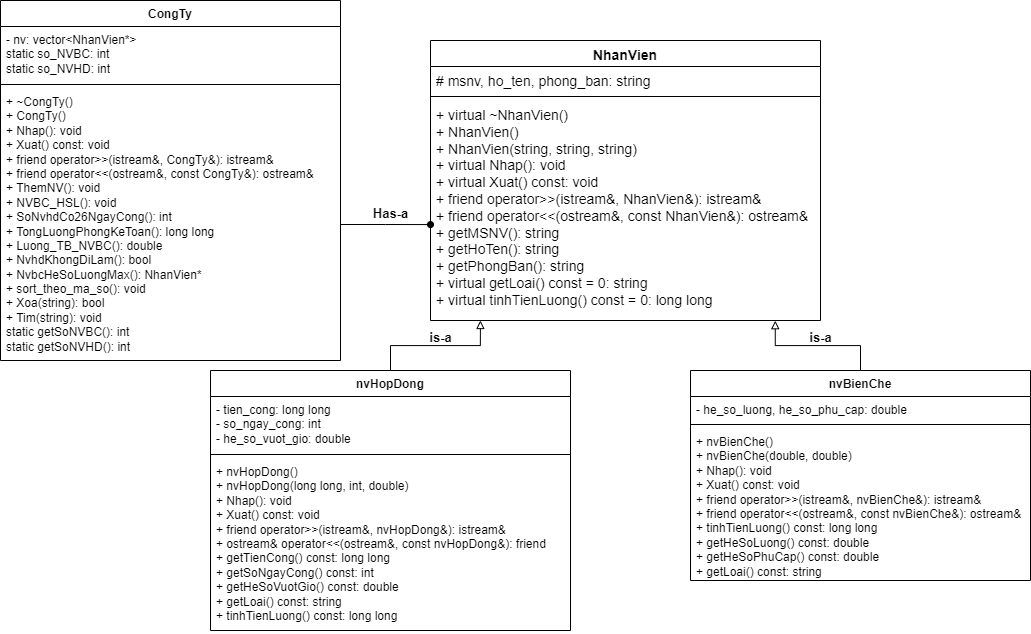

The diagram above was exported from draw.io. Its source (the exported page's mxGraphModel, read from the mxfile embedded in the PNG):
<mxGraphModel dx="2072" dy="798" grid="1" gridSize="10" guides="1" tooltips="1" connect="1" arrows="1" fold="1" page="1" pageScale="1" pageWidth="850" pageHeight="1100" math="0" shadow="0">
  <root>
    <mxCell id="0" />
    <mxCell id="1" parent="0" />
    <mxCell id="4Pyu4C_qCiJ8F39y38ni-1" value="NhanVien" style="swimlane;fontStyle=1;align=center;verticalAlign=top;childLayout=stackLayout;horizontal=1;startSize=26;horizontalStack=0;resizeParent=1;resizeParentMax=0;resizeLast=0;collapsible=1;marginBottom=0;whiteSpace=wrap;html=1;fontSize=14;" vertex="1" parent="1">
      <mxGeometry x="200" y="240" width="390" height="280" as="geometry" />
    </mxCell>
    <mxCell id="4Pyu4C_qCiJ8F39y38ni-2" value="# msnv, ho_ten, phong_ban: string&amp;nbsp;" style="text;strokeColor=none;fillColor=none;align=left;verticalAlign=top;spacingLeft=4;spacingRight=4;overflow=hidden;rotatable=0;points=[[0,0.5],[1,0.5]];portConstraint=eastwest;whiteSpace=wrap;html=1;fontSize=14;" vertex="1" parent="4Pyu4C_qCiJ8F39y38ni-1">
      <mxGeometry y="26" width="390" height="26" as="geometry" />
    </mxCell>
    <mxCell id="4Pyu4C_qCiJ8F39y38ni-3" value="" style="line;strokeWidth=1;fillColor=none;align=left;verticalAlign=middle;spacingTop=-1;spacingLeft=3;spacingRight=3;rotatable=0;labelPosition=right;points=[];portConstraint=eastwest;strokeColor=inherit;fontSize=14;" vertex="1" parent="4Pyu4C_qCiJ8F39y38ni-1">
      <mxGeometry y="52" width="390" height="8" as="geometry" />
    </mxCell>
    <mxCell id="4Pyu4C_qCiJ8F39y38ni-4" value="&lt;div&gt;+ virtual ~NhanVien()&lt;/div&gt;&lt;div&gt;+ NhanVien()&lt;/div&gt;&lt;div&gt;+ NhanVien(string, string, string)&lt;/div&gt;&lt;div&gt;+ virtual Nhap():&amp;nbsp;&lt;span style=&quot;background-color: transparent; color: light-dark(rgb(0, 0, 0), rgb(255, 255, 255));&quot;&gt;void&lt;/span&gt;&lt;span style=&quot;background-color: transparent; color: light-dark(rgb(0, 0, 0), rgb(255, 255, 255));&quot;&gt;&amp;nbsp;&lt;/span&gt;&lt;/div&gt;&lt;div&gt;+ virtual Xuat() const:&amp;nbsp;&lt;span style=&quot;background-color: transparent; color: light-dark(rgb(0, 0, 0), rgb(255, 255, 255));&quot;&gt;void&lt;/span&gt;&lt;span style=&quot;background-color: transparent; color: light-dark(rgb(0, 0, 0), rgb(255, 255, 255));&quot;&gt;&amp;nbsp;&lt;/span&gt;&lt;/div&gt;&lt;div&gt;+ friend operator&amp;gt;&amp;gt;(istream&amp;amp;, NhanVien&amp;amp;):&amp;nbsp;&lt;span style=&quot;background-color: transparent; color: light-dark(rgb(0, 0, 0), rgb(255, 255, 255));&quot;&gt;istream&amp;amp;&lt;/span&gt;&lt;span style=&quot;background-color: transparent; color: light-dark(rgb(0, 0, 0), rgb(255, 255, 255));&quot;&gt;&amp;nbsp;&lt;/span&gt;&lt;/div&gt;&lt;div&gt;+ friend operator&amp;lt;&amp;lt;(ostream&amp;amp;, const NhanVien&amp;amp;):&amp;nbsp;&lt;span style=&quot;background-color: transparent; color: light-dark(rgb(0, 0, 0), rgb(255, 255, 255));&quot;&gt;ostream&amp;amp;&lt;/span&gt;&lt;span style=&quot;background-color: transparent; color: light-dark(rgb(0, 0, 0), rgb(255, 255, 255));&quot;&gt;&amp;nbsp;&lt;/span&gt;&lt;/div&gt;&lt;div&gt;+ getMSNV():&amp;nbsp;&lt;span style=&quot;background-color: transparent; color: light-dark(rgb(0, 0, 0), rgb(255, 255, 255));&quot;&gt;string&lt;/span&gt;&lt;/div&gt;&lt;div&gt;+ getHoTen():&amp;nbsp;&lt;span style=&quot;background-color: transparent; color: light-dark(rgb(0, 0, 0), rgb(255, 255, 255));&quot;&gt;string&lt;/span&gt;&lt;/div&gt;&lt;div&gt;+ getPhongBan():&amp;nbsp;&lt;span style=&quot;background-color: transparent; color: light-dark(rgb(0, 0, 0), rgb(255, 255, 255));&quot;&gt;string&lt;/span&gt;&lt;span style=&quot;background-color: transparent; color: light-dark(rgb(0, 0, 0), rgb(255, 255, 255));&quot;&gt;&amp;nbsp;&lt;/span&gt;&lt;/div&gt;&lt;div&gt;+ virtual getLoai() const = 0:&amp;nbsp;&lt;span style=&quot;background-color: transparent; color: light-dark(rgb(0, 0, 0), rgb(255, 255, 255));&quot;&gt;string&lt;/span&gt;&lt;/div&gt;&lt;div&gt;+ virtual tinhTienLuong() const = 0:&amp;nbsp;&lt;span style=&quot;background-color: transparent; color: light-dark(rgb(0, 0, 0), rgb(255, 255, 255));&quot;&gt;long long&lt;/span&gt;&lt;span style=&quot;background-color: transparent; color: light-dark(rgb(0, 0, 0), rgb(255, 255, 255));&quot;&gt;&amp;nbsp;&lt;/span&gt;&lt;/div&gt;" style="text;strokeColor=none;fillColor=none;align=left;verticalAlign=top;spacingLeft=4;spacingRight=4;overflow=hidden;rotatable=0;points=[[0,0.5],[1,0.5]];portConstraint=eastwest;whiteSpace=wrap;html=1;fontSize=14;" vertex="1" parent="4Pyu4C_qCiJ8F39y38ni-1">
      <mxGeometry y="60" width="390" height="220" as="geometry" />
    </mxCell>
    <mxCell id="4Pyu4C_qCiJ8F39y38ni-9" value="nvBienChe" style="swimlane;fontStyle=1;align=center;verticalAlign=top;childLayout=stackLayout;horizontal=1;startSize=26;horizontalStack=0;resizeParent=1;resizeParentMax=0;resizeLast=0;collapsible=1;marginBottom=0;whiteSpace=wrap;html=1;" vertex="1" parent="1">
      <mxGeometry x="460" y="570" width="340" height="210" as="geometry" />
    </mxCell>
    <mxCell id="4Pyu4C_qCiJ8F39y38ni-10" value="- he_so_luong, he_so_phu_cap: double&amp;nbsp;" style="text;strokeColor=none;fillColor=none;align=left;verticalAlign=top;spacingLeft=4;spacingRight=4;overflow=hidden;rotatable=0;points=[[0,0.5],[1,0.5]];portConstraint=eastwest;whiteSpace=wrap;html=1;" vertex="1" parent="4Pyu4C_qCiJ8F39y38ni-9">
      <mxGeometry y="26" width="340" height="24" as="geometry" />
    </mxCell>
    <mxCell id="4Pyu4C_qCiJ8F39y38ni-11" value="" style="line;strokeWidth=1;fillColor=none;align=left;verticalAlign=middle;spacingTop=-1;spacingLeft=3;spacingRight=3;rotatable=0;labelPosition=right;points=[];portConstraint=eastwest;strokeColor=inherit;" vertex="1" parent="4Pyu4C_qCiJ8F39y38ni-9">
      <mxGeometry y="50" width="340" height="8" as="geometry" />
    </mxCell>
    <mxCell id="4Pyu4C_qCiJ8F39y38ni-12" value="&lt;div&gt;+ nvBienChe()&lt;/div&gt;&lt;div&gt;+ nvBienChe(double, double)&lt;/div&gt;&lt;div&gt;+ Nhap():&amp;nbsp;&lt;span style=&quot;background-color: transparent; color: light-dark(rgb(0, 0, 0), rgb(255, 255, 255));&quot;&gt;void&lt;/span&gt;&lt;/div&gt;&lt;div&gt;+ Xuat() const:&amp;nbsp;&lt;span style=&quot;background-color: transparent; color: light-dark(rgb(0, 0, 0), rgb(255, 255, 255));&quot;&gt;void&lt;/span&gt;&lt;/div&gt;&lt;div&gt;+ friend operator&amp;gt;&amp;gt;(istream&amp;amp;, nvBienChe&amp;amp;):&lt;span style=&quot;background-color: transparent; color: light-dark(rgb(0, 0, 0), rgb(255, 255, 255));&quot;&gt;&amp;nbsp;&lt;/span&gt;&lt;span style=&quot;background-color: transparent; color: light-dark(rgb(0, 0, 0), rgb(255, 255, 255));&quot;&gt;istream&amp;amp;&lt;/span&gt;&lt;/div&gt;&lt;div&gt;+ friend operator&amp;lt;&amp;lt;(ostream&amp;amp;, const nvBienChe&amp;amp;):&amp;nbsp;&lt;span style=&quot;background-color: transparent; color: light-dark(rgb(0, 0, 0), rgb(255, 255, 255));&quot;&gt;ostream&amp;amp;&lt;/span&gt;&lt;/div&gt;&lt;div&gt;+ tinhTienLuong() const:&amp;nbsp;&lt;span style=&quot;background-color: transparent; color: light-dark(rgb(0, 0, 0), rgb(255, 255, 255));&quot;&gt;long long&lt;/span&gt;&lt;span style=&quot;background-color: transparent; color: light-dark(rgb(0, 0, 0), rgb(255, 255, 255));&quot;&gt;&amp;nbsp;&lt;/span&gt;&lt;/div&gt;&lt;div&gt;+ getHeSoLuong() const:&amp;nbsp;&lt;span style=&quot;background-color: transparent; color: light-dark(rgb(0, 0, 0), rgb(255, 255, 255));&quot;&gt;double&lt;/span&gt;&lt;/div&gt;&lt;div&gt;+ getHeSoPhuCap() const:&amp;nbsp;&lt;span style=&quot;background-color: transparent; color: light-dark(rgb(0, 0, 0), rgb(255, 255, 255));&quot;&gt;double&lt;/span&gt;&lt;span style=&quot;background-color: transparent; color: light-dark(rgb(0, 0, 0), rgb(255, 255, 255));&quot;&gt;&amp;nbsp;&lt;/span&gt;&lt;/div&gt;&lt;div&gt;+ getLoai() const:&amp;nbsp;&lt;span style=&quot;background-color: transparent; color: light-dark(rgb(0, 0, 0), rgb(255, 255, 255));&quot;&gt;string&lt;/span&gt;&lt;span style=&quot;background-color: transparent; color: light-dark(rgb(0, 0, 0), rgb(255, 255, 255));&quot;&gt;&amp;nbsp;&lt;/span&gt;&lt;/div&gt;" style="text;strokeColor=none;fillColor=none;align=left;verticalAlign=top;spacingLeft=4;spacingRight=4;overflow=hidden;rotatable=0;points=[[0,0.5],[1,0.5]];portConstraint=eastwest;whiteSpace=wrap;html=1;" vertex="1" parent="4Pyu4C_qCiJ8F39y38ni-9">
      <mxGeometry y="58" width="340" height="152" as="geometry" />
    </mxCell>
    <mxCell id="4Pyu4C_qCiJ8F39y38ni-14" value="nvHopDong" style="swimlane;fontStyle=1;align=center;verticalAlign=top;childLayout=stackLayout;horizontal=1;startSize=26;horizontalStack=0;resizeParent=1;resizeParentMax=0;resizeLast=0;collapsible=1;marginBottom=0;whiteSpace=wrap;html=1;" vertex="1" parent="1">
      <mxGeometry x="-20" y="570" width="360" height="260" as="geometry" />
    </mxCell>
    <mxCell id="4Pyu4C_qCiJ8F39y38ni-15" value="&lt;div&gt;- tien_cong: l&lt;span style=&quot;background-color: transparent; color: light-dark(rgb(0, 0, 0), rgb(255, 255, 255));&quot;&gt;ong long&lt;/span&gt;&lt;span style=&quot;background-color: transparent; color: light-dark(rgb(0, 0, 0), rgb(255, 255, 255));&quot;&gt;&amp;nbsp;&lt;/span&gt;&lt;/div&gt;&lt;div&gt;- so_ngay_cong:&amp;nbsp;&lt;span style=&quot;background-color: transparent; color: light-dark(rgb(0, 0, 0), rgb(255, 255, 255));&quot;&gt;int&lt;/span&gt;&lt;/div&gt;&lt;div&gt;- he_so_vuot_gio:&amp;nbsp;&lt;span style=&quot;background-color: transparent; color: light-dark(rgb(0, 0, 0), rgb(255, 255, 255));&quot;&gt;double&lt;/span&gt;&lt;/div&gt;" style="text;strokeColor=none;fillColor=none;align=left;verticalAlign=top;spacingLeft=4;spacingRight=4;overflow=hidden;rotatable=0;points=[[0,0.5],[1,0.5]];portConstraint=eastwest;whiteSpace=wrap;html=1;" vertex="1" parent="4Pyu4C_qCiJ8F39y38ni-14">
      <mxGeometry y="26" width="360" height="54" as="geometry" />
    </mxCell>
    <mxCell id="4Pyu4C_qCiJ8F39y38ni-16" value="" style="line;strokeWidth=1;fillColor=none;align=left;verticalAlign=middle;spacingTop=-1;spacingLeft=3;spacingRight=3;rotatable=0;labelPosition=right;points=[];portConstraint=eastwest;strokeColor=inherit;" vertex="1" parent="4Pyu4C_qCiJ8F39y38ni-14">
      <mxGeometry y="80" width="360" height="8" as="geometry" />
    </mxCell>
    <mxCell id="4Pyu4C_qCiJ8F39y38ni-17" value="&lt;div&gt;+ nvHopDong()&lt;/div&gt;&lt;div&gt;+ nvHopDong(long long, int, double)&lt;/div&gt;&lt;div&gt;+ Nhap():&amp;nbsp;&lt;span style=&quot;background-color: transparent; color: light-dark(rgb(0, 0, 0), rgb(255, 255, 255));&quot;&gt;void&lt;/span&gt;&lt;span style=&quot;background-color: transparent; color: light-dark(rgb(0, 0, 0), rgb(255, 255, 255));&quot;&gt;&amp;nbsp;&lt;/span&gt;&lt;/div&gt;&lt;div&gt;+ Xuat() const:&amp;nbsp;&lt;span style=&quot;background-color: transparent; color: light-dark(rgb(0, 0, 0), rgb(255, 255, 255));&quot;&gt;void&lt;/span&gt;&lt;/div&gt;&lt;div&gt;+ friend operator&amp;gt;&amp;gt;(istream&amp;amp;, nvHopDong&amp;amp;):&amp;nbsp;&lt;span style=&quot;background-color: transparent; color: light-dark(rgb(0, 0, 0), rgb(255, 255, 255));&quot;&gt;istream&amp;amp;&lt;/span&gt;&lt;span style=&quot;background-color: transparent; color: light-dark(rgb(0, 0, 0), rgb(255, 255, 255));&quot;&gt;&amp;nbsp;&lt;/span&gt;&lt;/div&gt;&lt;div&gt;+ ostream&amp;amp; operator&amp;lt;&amp;lt;(ostream&amp;amp;, const nvHopDong&amp;amp;):&amp;nbsp;&lt;span style=&quot;background-color: transparent; color: light-dark(rgb(0, 0, 0), rgb(255, 255, 255));&quot;&gt;friend&lt;/span&gt;&lt;span style=&quot;background-color: transparent; color: light-dark(rgb(0, 0, 0), rgb(255, 255, 255));&quot;&gt;&amp;nbsp;&lt;/span&gt;&lt;/div&gt;&lt;div&gt;+ getTienCong() const:&amp;nbsp;&lt;span style=&quot;background-color: transparent; color: light-dark(rgb(0, 0, 0), rgb(255, 255, 255));&quot;&gt;long long&lt;/span&gt;&lt;/div&gt;&lt;div&gt;+ getSoNgayCong() const:&amp;nbsp;&lt;span style=&quot;background-color: transparent; color: light-dark(rgb(0, 0, 0), rgb(255, 255, 255));&quot;&gt;int&lt;/span&gt;&lt;span style=&quot;background-color: transparent; color: light-dark(rgb(0, 0, 0), rgb(255, 255, 255));&quot;&gt;&amp;nbsp;&lt;/span&gt;&lt;/div&gt;&lt;div&gt;+ getHeSoVuotGio() const:&amp;nbsp;&lt;span style=&quot;background-color: transparent; color: light-dark(rgb(0, 0, 0), rgb(255, 255, 255));&quot;&gt;double&lt;/span&gt;&lt;span style=&quot;background-color: transparent; color: light-dark(rgb(0, 0, 0), rgb(255, 255, 255));&quot;&gt;&amp;nbsp;&lt;/span&gt;&lt;/div&gt;&lt;div&gt;+ getLoai() const:&amp;nbsp;&lt;span style=&quot;background-color: transparent; color: light-dark(rgb(0, 0, 0), rgb(255, 255, 255));&quot;&gt;string&lt;/span&gt;&lt;/div&gt;&lt;div&gt;+ tinhTienLuong() const:&amp;nbsp;&lt;span style=&quot;background-color: transparent; color: light-dark(rgb(0, 0, 0), rgb(255, 255, 255));&quot;&gt;long long&lt;/span&gt;&lt;span style=&quot;background-color: transparent; color: light-dark(rgb(0, 0, 0), rgb(255, 255, 255));&quot;&gt;&amp;nbsp;&lt;/span&gt;&lt;/div&gt;" style="text;strokeColor=none;fillColor=none;align=left;verticalAlign=top;spacingLeft=4;spacingRight=4;overflow=hidden;rotatable=0;points=[[0,0.5],[1,0.5]];portConstraint=eastwest;whiteSpace=wrap;html=1;" vertex="1" parent="4Pyu4C_qCiJ8F39y38ni-14">
      <mxGeometry y="88" width="360" height="172" as="geometry" />
    </mxCell>
    <mxCell id="4Pyu4C_qCiJ8F39y38ni-18" style="edgeStyle=orthogonalEdgeStyle;rounded=0;orthogonalLoop=1;jettySize=auto;html=1;entryX=0.128;entryY=1;entryDx=0;entryDy=0;entryPerimeter=0;endArrow=block;endFill=0;" edge="1" parent="1" source="4Pyu4C_qCiJ8F39y38ni-14" target="4Pyu4C_qCiJ8F39y38ni-4">
      <mxGeometry relative="1" as="geometry">
        <Array as="points">
          <mxPoint x="160" y="545" />
          <mxPoint x="250" y="545" />
        </Array>
      </mxGeometry>
    </mxCell>
    <mxCell id="4Pyu4C_qCiJ8F39y38ni-24" style="edgeStyle=orthogonalEdgeStyle;rounded=0;orthogonalLoop=1;jettySize=auto;html=1;entryX=0.884;entryY=1.001;entryDx=0;entryDy=0;entryPerimeter=0;endArrow=block;endFill=0;" edge="1" parent="1" source="4Pyu4C_qCiJ8F39y38ni-9" target="4Pyu4C_qCiJ8F39y38ni-4">
      <mxGeometry relative="1" as="geometry" />
    </mxCell>
    <mxCell id="4Pyu4C_qCiJ8F39y38ni-26" value="&lt;font style=&quot;font-size: 13px;&quot;&gt;is-a&lt;/font&gt;" style="text;align=center;fontStyle=1;verticalAlign=middle;spacingLeft=3;spacingRight=3;strokeColor=none;rotatable=0;points=[[0,0.5],[1,0.5]];portConstraint=eastwest;html=1;" vertex="1" parent="1">
      <mxGeometry x="550" y="524" width="80" height="26" as="geometry" />
    </mxCell>
    <mxCell id="4Pyu4C_qCiJ8F39y38ni-27" value="&lt;font style=&quot;font-size: 13px;&quot;&gt;is-a&lt;/font&gt;" style="text;align=center;fontStyle=1;verticalAlign=middle;spacingLeft=3;spacingRight=3;strokeColor=none;rotatable=0;points=[[0,0.5],[1,0.5]];portConstraint=eastwest;html=1;" vertex="1" parent="1">
      <mxGeometry x="170" y="524" width="80" height="26" as="geometry" />
    </mxCell>
    <mxCell id="4Pyu4C_qCiJ8F39y38ni-28" value="CongTy" style="swimlane;fontStyle=1;align=center;verticalAlign=top;childLayout=stackLayout;horizontal=1;startSize=26;horizontalStack=0;resizeParent=1;resizeParentMax=0;resizeLast=0;collapsible=1;marginBottom=0;whiteSpace=wrap;html=1;" vertex="1" parent="1">
      <mxGeometry x="-230" y="200" width="340" height="360" as="geometry" />
    </mxCell>
    <mxCell id="4Pyu4C_qCiJ8F39y38ni-29" value="&lt;div&gt;- nv:&amp;nbsp;&lt;span style=&quot;background-color: transparent; color: light-dark(rgb(0, 0, 0), rgb(255, 255, 255));&quot;&gt;vector&amp;lt;NhanVien*&amp;gt;&lt;/span&gt;&lt;/div&gt;&lt;div&gt;static so_NVBC:&lt;span style=&quot;background-color: transparent; color: light-dark(rgb(0, 0, 0), rgb(255, 255, 255));&quot;&gt;&amp;nbsp;&lt;/span&gt;&lt;span style=&quot;background-color: transparent; color: light-dark(rgb(0, 0, 0), rgb(255, 255, 255));&quot;&gt;int&lt;/span&gt;&lt;span style=&quot;background-color: transparent; color: light-dark(rgb(0, 0, 0), rgb(255, 255, 255));&quot;&gt;&amp;nbsp;&lt;/span&gt;&lt;/div&gt;&lt;div&gt;static so_NVHD:&amp;nbsp;&lt;span style=&quot;background-color: transparent; color: light-dark(rgb(0, 0, 0), rgb(255, 255, 255));&quot;&gt;int&lt;/span&gt;&lt;span style=&quot;background-color: transparent; color: light-dark(rgb(0, 0, 0), rgb(255, 255, 255));&quot;&gt;&amp;nbsp;&lt;/span&gt;&lt;/div&gt;" style="text;strokeColor=none;fillColor=none;align=left;verticalAlign=top;spacingLeft=4;spacingRight=4;overflow=hidden;rotatable=0;points=[[0,0.5],[1,0.5]];portConstraint=eastwest;whiteSpace=wrap;html=1;" vertex="1" parent="4Pyu4C_qCiJ8F39y38ni-28">
      <mxGeometry y="26" width="340" height="54" as="geometry" />
    </mxCell>
    <mxCell id="4Pyu4C_qCiJ8F39y38ni-30" value="" style="line;strokeWidth=1;fillColor=none;align=left;verticalAlign=middle;spacingTop=-1;spacingLeft=3;spacingRight=3;rotatable=0;labelPosition=right;points=[];portConstraint=eastwest;strokeColor=inherit;" vertex="1" parent="4Pyu4C_qCiJ8F39y38ni-28">
      <mxGeometry y="80" width="340" height="8" as="geometry" />
    </mxCell>
    <mxCell id="4Pyu4C_qCiJ8F39y38ni-31" value="&lt;div&gt;+ ~CongTy()&lt;/div&gt;&lt;div&gt;+ CongTy()&lt;/div&gt;&lt;div&gt;+ Nhap():&amp;nbsp;&lt;span style=&quot;background-color: transparent; color: light-dark(rgb(0, 0, 0), rgb(255, 255, 255));&quot;&gt;void&lt;/span&gt;&lt;/div&gt;&lt;div&gt;+ Xuat() const:&amp;nbsp;&lt;span style=&quot;background-color: transparent; color: light-dark(rgb(0, 0, 0), rgb(255, 255, 255));&quot;&gt;void&lt;/span&gt;&lt;/div&gt;&lt;div&gt;+ friend operator&amp;gt;&amp;gt;(istream&amp;amp;, CongTy&amp;amp;):&amp;nbsp;&lt;span style=&quot;background-color: transparent; color: light-dark(rgb(0, 0, 0), rgb(255, 255, 255));&quot;&gt;istream&amp;amp;&lt;/span&gt;&lt;span style=&quot;background-color: transparent; color: light-dark(rgb(0, 0, 0), rgb(255, 255, 255));&quot;&gt;&amp;nbsp;&lt;/span&gt;&lt;/div&gt;&lt;div&gt;+ friend operator&amp;lt;&amp;lt;(ostream&amp;amp;, const CongTy&amp;amp;):&amp;nbsp;&lt;span style=&quot;background-color: transparent; color: light-dark(rgb(0, 0, 0), rgb(255, 255, 255));&quot;&gt;ostream&amp;amp;&lt;/span&gt;&lt;/div&gt;&lt;div&gt;+ ThemNV():&amp;nbsp;&lt;span style=&quot;background-color: transparent; color: light-dark(rgb(0, 0, 0), rgb(255, 255, 255));&quot;&gt;void&lt;/span&gt;&lt;span style=&quot;background-color: transparent; color: light-dark(rgb(0, 0, 0), rgb(255, 255, 255));&quot;&gt;&amp;nbsp;&lt;/span&gt;&lt;/div&gt;&lt;div&gt;+ NVBC_HSL():&amp;nbsp;&lt;span style=&quot;background-color: transparent; color: light-dark(rgb(0, 0, 0), rgb(255, 255, 255));&quot;&gt;void&lt;/span&gt;&lt;span style=&quot;background-color: transparent; color: light-dark(rgb(0, 0, 0), rgb(255, 255, 255));&quot;&gt;&amp;nbsp;&lt;/span&gt;&lt;/div&gt;&lt;div&gt;+ SoNvhdCo26NgayCong():&amp;nbsp;&lt;span style=&quot;background-color: transparent; color: light-dark(rgb(0, 0, 0), rgb(255, 255, 255));&quot;&gt;int&lt;/span&gt;&lt;span style=&quot;background-color: transparent; color: light-dark(rgb(0, 0, 0), rgb(255, 255, 255));&quot;&gt;&amp;nbsp;&lt;/span&gt;&lt;/div&gt;&lt;div&gt;+ TongLuongPhongKeToan():&amp;nbsp;&lt;span style=&quot;background-color: transparent; color: light-dark(rgb(0, 0, 0), rgb(255, 255, 255));&quot;&gt;long long&lt;/span&gt;&lt;span style=&quot;background-color: transparent; color: light-dark(rgb(0, 0, 0), rgb(255, 255, 255));&quot;&gt;&amp;nbsp;&lt;/span&gt;&lt;/div&gt;&lt;div&gt;+ Luong_TB_NVBC():&amp;nbsp;&lt;span style=&quot;background-color: transparent; color: light-dark(rgb(0, 0, 0), rgb(255, 255, 255));&quot;&gt;double&lt;/span&gt;&lt;span style=&quot;background-color: transparent; color: light-dark(rgb(0, 0, 0), rgb(255, 255, 255));&quot;&gt;&amp;nbsp;&lt;/span&gt;&lt;/div&gt;&lt;div&gt;+ NvhdKhongDiLam():&amp;nbsp;&lt;span style=&quot;background-color: transparent; color: light-dark(rgb(0, 0, 0), rgb(255, 255, 255));&quot;&gt;bool&lt;/span&gt;&lt;span style=&quot;background-color: transparent; color: light-dark(rgb(0, 0, 0), rgb(255, 255, 255));&quot;&gt;&amp;nbsp;&lt;/span&gt;&lt;/div&gt;&lt;div&gt;+ NvbcHeSoLuongMax():&amp;nbsp;&lt;span style=&quot;background-color: transparent; color: light-dark(rgb(0, 0, 0), rgb(255, 255, 255));&quot;&gt;NhanVien*&lt;/span&gt;&lt;span style=&quot;background-color: transparent; color: light-dark(rgb(0, 0, 0), rgb(255, 255, 255));&quot;&gt;&amp;nbsp;&lt;/span&gt;&lt;/div&gt;&lt;div&gt;+ sort_theo_ma_so():&amp;nbsp;&lt;span style=&quot;background-color: transparent; color: light-dark(rgb(0, 0, 0), rgb(255, 255, 255));&quot;&gt;void&lt;/span&gt;&lt;span style=&quot;background-color: transparent; color: light-dark(rgb(0, 0, 0), rgb(255, 255, 255));&quot;&gt;&amp;nbsp;&lt;/span&gt;&lt;/div&gt;&lt;div&gt;+ Xoa(string):&amp;nbsp;&lt;span style=&quot;background-color: transparent; color: light-dark(rgb(0, 0, 0), rgb(255, 255, 255));&quot;&gt;bool&lt;/span&gt;&lt;/div&gt;&lt;div&gt;+ Tim(string):&amp;nbsp;&lt;span style=&quot;background-color: transparent; color: light-dark(rgb(0, 0, 0), rgb(255, 255, 255));&quot;&gt;void&lt;/span&gt;&lt;span style=&quot;background-color: transparent; color: light-dark(rgb(0, 0, 0), rgb(255, 255, 255));&quot;&gt;&amp;nbsp;&lt;/span&gt;&lt;/div&gt;&lt;div&gt;static getSoNVBC():&lt;span style=&quot;background-color: transparent; color: light-dark(rgb(0, 0, 0), rgb(255, 255, 255));&quot;&gt;&amp;nbsp;&lt;/span&gt;&lt;span style=&quot;background-color: transparent; color: light-dark(rgb(0, 0, 0), rgb(255, 255, 255));&quot;&gt;int&lt;/span&gt;&lt;span style=&quot;background-color: transparent; color: light-dark(rgb(0, 0, 0), rgb(255, 255, 255));&quot;&gt;&amp;nbsp;&lt;/span&gt;&lt;/div&gt;&lt;div&gt;static getSoNVHD():&amp;nbsp;&lt;span style=&quot;background-color: transparent; color: light-dark(rgb(0, 0, 0), rgb(255, 255, 255));&quot;&gt;int&lt;/span&gt;&lt;span style=&quot;background-color: transparent; color: light-dark(rgb(0, 0, 0), rgb(255, 255, 255));&quot;&gt;&amp;nbsp;&lt;/span&gt;&lt;/div&gt;" style="text;strokeColor=none;fillColor=none;align=left;verticalAlign=top;spacingLeft=4;spacingRight=4;overflow=hidden;rotatable=0;points=[[0,0.5],[1,0.5]];portConstraint=eastwest;whiteSpace=wrap;html=1;" vertex="1" parent="4Pyu4C_qCiJ8F39y38ni-28">
      <mxGeometry y="88" width="340" height="272" as="geometry" />
    </mxCell>
    <mxCell id="4Pyu4C_qCiJ8F39y38ni-35" style="edgeStyle=orthogonalEdgeStyle;rounded=0;orthogonalLoop=1;jettySize=auto;html=1;entryX=0;entryY=0.564;entryDx=0;entryDy=0;entryPerimeter=0;endArrow=oval;endFill=1;" edge="1" parent="1" source="4Pyu4C_qCiJ8F39y38ni-31" target="4Pyu4C_qCiJ8F39y38ni-4">
      <mxGeometry relative="1" as="geometry" />
    </mxCell>
    <mxCell id="4Pyu4C_qCiJ8F39y38ni-36" value="&lt;font style=&quot;font-size: 13px;&quot;&gt;H&lt;font style=&quot;&quot;&gt;a&lt;/font&gt;s-a&lt;/font&gt;" style="text;align=center;fontStyle=1;verticalAlign=middle;spacingLeft=3;spacingRight=3;strokeColor=none;rotatable=0;points=[[0,0.5],[1,0.5]];portConstraint=eastwest;html=1;" vertex="1" parent="1">
      <mxGeometry x="120" y="400" width="80" height="26" as="geometry" />
    </mxCell>
  </root>
</mxGraphModel>